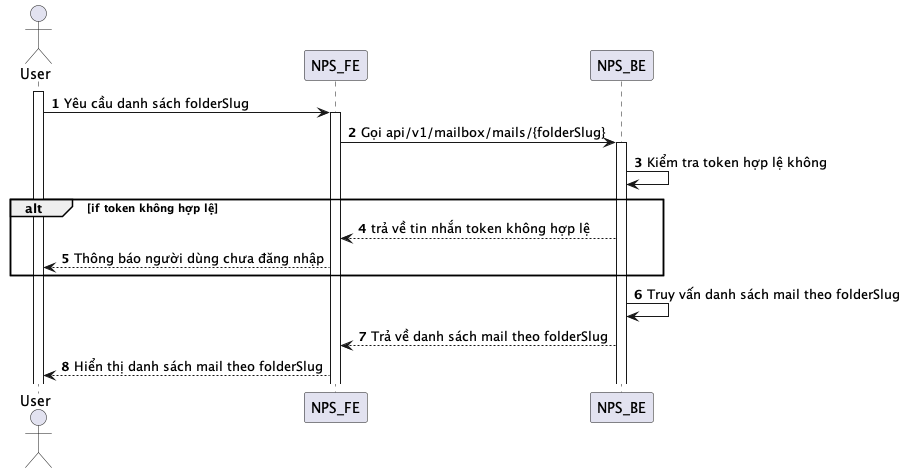

The diagram above was rendered by PlantUML. Its source (embedded in the PNG):
@startuml
autonumber
actor User
activate User
User -> NPS_FE: Yêu cầu danh sách folderSlug
activate NPS_FE
NPS_FE -> NPS_BE: Gọi api/v1/mailbox/mails/{folderSlug}
activate NPS_BE
NPS_BE -> NPS_BE: Kiểm tra token hợp lệ không
alt if token không hợp lệ
NPS_BE --> NPS_FE: trả về tin nhắn token không hợp lệ
NPS_FE --> User: Thông báo người dùng chưa đăng nhập
end
NPS_BE -> NPS_BE: Truy vấn danh sách mail theo folderSlug
NPS_BE --> NPS_FE: Trả về danh sách mail theo folderSlug
NPS_FE --> User: Hiển thị danh sách mail theo folderSlug
@enduml